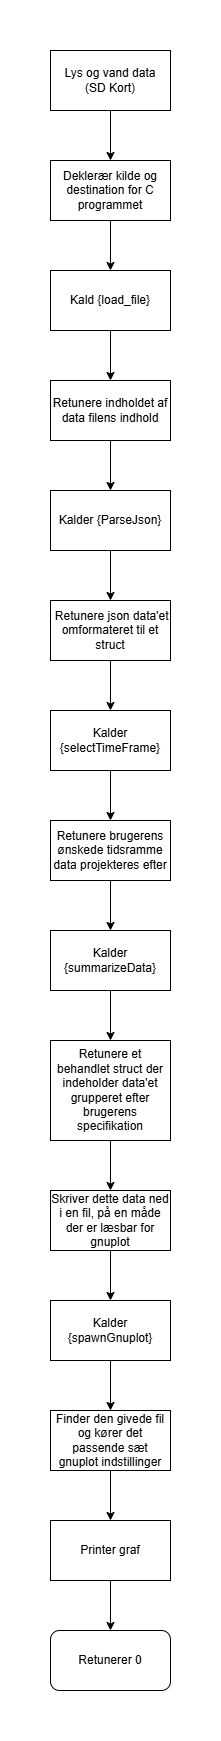

The diagram above was exported from draw.io. Its source (the exported page's mxGraphModel, read from the mxfile embedded in the PNG):
<mxGraphModel dx="1665" dy="841" grid="0" gridSize="10" guides="1" tooltips="1" connect="1" arrows="1" fold="1" page="1" pageScale="1" pageWidth="850" pageHeight="1100" math="0" shadow="0">
  <root>
    <mxCell id="0" />
    <mxCell id="1" parent="0" />
    <mxCell id="qvfuJ_QsZYkGPqb4ALcm-4" style="edgeStyle=orthogonalEdgeStyle;rounded=0;orthogonalLoop=1;jettySize=auto;html=1;entryX=0.5;entryY=0;entryDx=0;entryDy=0;" parent="1" source="qvfuJ_QsZYkGPqb4ALcm-1" target="qvfuJ_QsZYkGPqb4ALcm-2" edge="1">
      <mxGeometry relative="1" as="geometry" />
    </mxCell>
    <mxCell id="qvfuJ_QsZYkGPqb4ALcm-1" value="Lys og vand data&lt;br&gt;(SD Kort)" style="rounded=0;whiteSpace=wrap;html=1;" parent="1" vertex="1">
      <mxGeometry x="365" y="40" width="120" height="60" as="geometry" />
    </mxCell>
    <mxCell id="qvfuJ_QsZYkGPqb4ALcm-6" style="edgeStyle=orthogonalEdgeStyle;rounded=0;orthogonalLoop=1;jettySize=auto;html=1;entryX=0.5;entryY=0;entryDx=0;entryDy=0;" parent="1" source="qvfuJ_QsZYkGPqb4ALcm-2" target="qvfuJ_QsZYkGPqb4ALcm-5" edge="1">
      <mxGeometry relative="1" as="geometry" />
    </mxCell>
    <mxCell id="qvfuJ_QsZYkGPqb4ALcm-2" value="Deklerær kilde og destination for C programmet" style="rounded=0;whiteSpace=wrap;html=1;" parent="1" vertex="1">
      <mxGeometry x="365" y="150" width="120" height="60" as="geometry" />
    </mxCell>
    <mxCell id="qvfuJ_QsZYkGPqb4ALcm-51" value="" style="edgeStyle=orthogonalEdgeStyle;rounded=0;orthogonalLoop=1;jettySize=auto;html=1;" parent="1" source="qvfuJ_QsZYkGPqb4ALcm-5" target="qvfuJ_QsZYkGPqb4ALcm-50" edge="1">
      <mxGeometry relative="1" as="geometry" />
    </mxCell>
    <mxCell id="qvfuJ_QsZYkGPqb4ALcm-5" value="Kald {load_file}" style="rounded=0;whiteSpace=wrap;html=1;" parent="1" vertex="1">
      <mxGeometry x="365" y="260" width="120" height="60" as="geometry" />
    </mxCell>
    <mxCell id="qvfuJ_QsZYkGPqb4ALcm-54" style="edgeStyle=orthogonalEdgeStyle;rounded=0;orthogonalLoop=1;jettySize=auto;html=1;exitX=0.5;exitY=1;exitDx=0;exitDy=0;entryX=0.5;entryY=0;entryDx=0;entryDy=0;" parent="1" source="qvfuJ_QsZYkGPqb4ALcm-50" target="qvfuJ_QsZYkGPqb4ALcm-53" edge="1">
      <mxGeometry relative="1" as="geometry" />
    </mxCell>
    <mxCell id="qvfuJ_QsZYkGPqb4ALcm-50" value="Retunere indholdet af data filens indhold" style="whiteSpace=wrap;html=1;rounded=0;" parent="1" vertex="1">
      <mxGeometry x="365" y="370" width="120" height="60" as="geometry" />
    </mxCell>
    <mxCell id="qvfuJ_QsZYkGPqb4ALcm-57" value="" style="edgeStyle=orthogonalEdgeStyle;rounded=0;orthogonalLoop=1;jettySize=auto;html=1;" parent="1" source="qvfuJ_QsZYkGPqb4ALcm-53" target="qvfuJ_QsZYkGPqb4ALcm-56" edge="1">
      <mxGeometry relative="1" as="geometry" />
    </mxCell>
    <mxCell id="qvfuJ_QsZYkGPqb4ALcm-53" value="Kalder {ParseJson}" style="rounded=0;whiteSpace=wrap;html=1;" parent="1" vertex="1">
      <mxGeometry x="365" y="480" width="120" height="60" as="geometry" />
    </mxCell>
    <mxCell id="qvfuJ_QsZYkGPqb4ALcm-60" value="" style="edgeStyle=orthogonalEdgeStyle;rounded=0;orthogonalLoop=1;jettySize=auto;html=1;" parent="1" source="qvfuJ_QsZYkGPqb4ALcm-56" target="qvfuJ_QsZYkGPqb4ALcm-59" edge="1">
      <mxGeometry relative="1" as="geometry" />
    </mxCell>
    <mxCell id="qvfuJ_QsZYkGPqb4ALcm-56" value="&amp;nbsp;Retunere json data'et omformateret til et struct" style="whiteSpace=wrap;html=1;rounded=0;" parent="1" vertex="1">
      <mxGeometry x="365" y="590" width="120" height="60" as="geometry" />
    </mxCell>
    <mxCell id="qvfuJ_QsZYkGPqb4ALcm-62" value="" style="edgeStyle=orthogonalEdgeStyle;rounded=0;orthogonalLoop=1;jettySize=auto;html=1;" parent="1" source="qvfuJ_QsZYkGPqb4ALcm-59" target="qvfuJ_QsZYkGPqb4ALcm-61" edge="1">
      <mxGeometry relative="1" as="geometry" />
    </mxCell>
    <mxCell id="qvfuJ_QsZYkGPqb4ALcm-59" value="Kalder {selectTimeFrame}" style="whiteSpace=wrap;html=1;rounded=0;" parent="1" vertex="1">
      <mxGeometry x="365" y="700" width="120" height="60" as="geometry" />
    </mxCell>
    <mxCell id="qvfuJ_QsZYkGPqb4ALcm-64" value="" style="edgeStyle=orthogonalEdgeStyle;rounded=0;orthogonalLoop=1;jettySize=auto;html=1;" parent="1" source="qvfuJ_QsZYkGPqb4ALcm-61" target="qvfuJ_QsZYkGPqb4ALcm-63" edge="1">
      <mxGeometry relative="1" as="geometry" />
    </mxCell>
    <mxCell id="qvfuJ_QsZYkGPqb4ALcm-61" value="Retunere brugerens ønskede tidsramme data projekteres efter" style="whiteSpace=wrap;html=1;rounded=0;" parent="1" vertex="1">
      <mxGeometry x="365" y="810" width="120" height="60" as="geometry" />
    </mxCell>
    <mxCell id="qvfuJ_QsZYkGPqb4ALcm-66" value="" style="edgeStyle=orthogonalEdgeStyle;rounded=0;orthogonalLoop=1;jettySize=auto;html=1;" parent="1" source="qvfuJ_QsZYkGPqb4ALcm-63" target="qvfuJ_QsZYkGPqb4ALcm-65" edge="1">
      <mxGeometry relative="1" as="geometry" />
    </mxCell>
    <mxCell id="qvfuJ_QsZYkGPqb4ALcm-63" value="Kalder {summarizeData}" style="whiteSpace=wrap;html=1;rounded=0;" parent="1" vertex="1">
      <mxGeometry x="365" y="920" width="120" height="60" as="geometry" />
    </mxCell>
    <mxCell id="qvfuJ_QsZYkGPqb4ALcm-68" value="" style="edgeStyle=orthogonalEdgeStyle;rounded=0;orthogonalLoop=1;jettySize=auto;html=1;" parent="1" source="qvfuJ_QsZYkGPqb4ALcm-65" target="qvfuJ_QsZYkGPqb4ALcm-67" edge="1">
      <mxGeometry relative="1" as="geometry" />
    </mxCell>
    <mxCell id="qvfuJ_QsZYkGPqb4ALcm-65" value="Retunere et behandlet struct der indeholder data'et grupperet efter brugerens specifikation" style="whiteSpace=wrap;html=1;rounded=0;" parent="1" vertex="1">
      <mxGeometry x="365" y="1030" width="120" height="100" as="geometry" />
    </mxCell>
    <mxCell id="qvfuJ_QsZYkGPqb4ALcm-70" value="" style="edgeStyle=orthogonalEdgeStyle;rounded=0;orthogonalLoop=1;jettySize=auto;html=1;" parent="1" source="qvfuJ_QsZYkGPqb4ALcm-67" target="qvfuJ_QsZYkGPqb4ALcm-69" edge="1">
      <mxGeometry relative="1" as="geometry" />
    </mxCell>
    <mxCell id="qvfuJ_QsZYkGPqb4ALcm-67" value="Skriver dette data ned i en fil, på en måde der er læsbar for gnuplot" style="whiteSpace=wrap;html=1;rounded=0;" parent="1" vertex="1">
      <mxGeometry x="365" y="1180" width="120" height="60" as="geometry" />
    </mxCell>
    <mxCell id="qvfuJ_QsZYkGPqb4ALcm-73" value="" style="edgeStyle=orthogonalEdgeStyle;rounded=0;orthogonalLoop=1;jettySize=auto;html=1;" parent="1" source="qvfuJ_QsZYkGPqb4ALcm-69" target="qvfuJ_QsZYkGPqb4ALcm-72" edge="1">
      <mxGeometry relative="1" as="geometry" />
    </mxCell>
    <mxCell id="qvfuJ_QsZYkGPqb4ALcm-69" value="Kalder {spawnGnuplot}" style="whiteSpace=wrap;html=1;rounded=0;" parent="1" vertex="1">
      <mxGeometry x="365" y="1290" width="120" height="60" as="geometry" />
    </mxCell>
    <mxCell id="qvfuJ_QsZYkGPqb4ALcm-75" value="" style="edgeStyle=orthogonalEdgeStyle;rounded=0;orthogonalLoop=1;jettySize=auto;html=1;" parent="1" source="qvfuJ_QsZYkGPqb4ALcm-72" target="qvfuJ_QsZYkGPqb4ALcm-74" edge="1">
      <mxGeometry relative="1" as="geometry" />
    </mxCell>
    <mxCell id="qvfuJ_QsZYkGPqb4ALcm-72" value="Finder den givede fil og kører det passende sæt gnuplot indstillinger" style="whiteSpace=wrap;html=1;rounded=0;" parent="1" vertex="1">
      <mxGeometry x="365" y="1400" width="120" height="60" as="geometry" />
    </mxCell>
    <mxCell id="9oGpNmmhUGPE7m9HitDI-2" style="edgeStyle=orthogonalEdgeStyle;rounded=0;orthogonalLoop=1;jettySize=auto;html=1;exitX=0.5;exitY=1;exitDx=0;exitDy=0;entryX=0.5;entryY=0;entryDx=0;entryDy=0;" parent="1" source="qvfuJ_QsZYkGPqb4ALcm-74" target="9oGpNmmhUGPE7m9HitDI-1" edge="1">
      <mxGeometry relative="1" as="geometry" />
    </mxCell>
    <mxCell id="qvfuJ_QsZYkGPqb4ALcm-74" value="Printer graf" style="whiteSpace=wrap;html=1;rounded=0;" parent="1" vertex="1">
      <mxGeometry x="365" y="1510" width="120" height="60" as="geometry" />
    </mxCell>
    <mxCell id="9oGpNmmhUGPE7m9HitDI-1" value="Retunerer 0" style="rounded=1;whiteSpace=wrap;html=1;" parent="1" vertex="1">
      <mxGeometry x="365" y="1620" width="120" height="60" as="geometry" />
    </mxCell>
  </root>
</mxGraphModel>